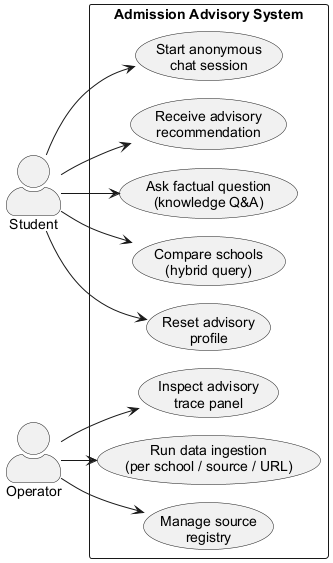

The diagram above was rendered by PlantUML. Its source (embedded in the PNG):
@startuml usecase_general
!pragma layout smetana
left to right direction
skinparam actorStyle awesome
skinparam shadowing false
skinparam defaultFontName Arial

actor "Student" as student
actor "Operator" as operator

rectangle "Admission Advisory System" {
  usecase "Start anonymous\nchat session" as UC1
  usecase "Receive advisory\nrecommendation" as UC2
  usecase "Ask factual question\n(knowledge Q&A)" as UC3
  usecase "Compare schools\n(hybrid query)" as UC4
  usecase "Reset advisory\nprofile" as UC5
  usecase "Inspect advisory\ntrace panel" as UC6
  usecase "Run data ingestion\n(per school / source / URL)" as UC7
  usecase "Manage source\nregistry" as UC8
}

student --> UC1
student --> UC2
student --> UC3
student --> UC4
student --> UC5
operator --> UC6
operator --> UC7
operator --> UC8
@enduml